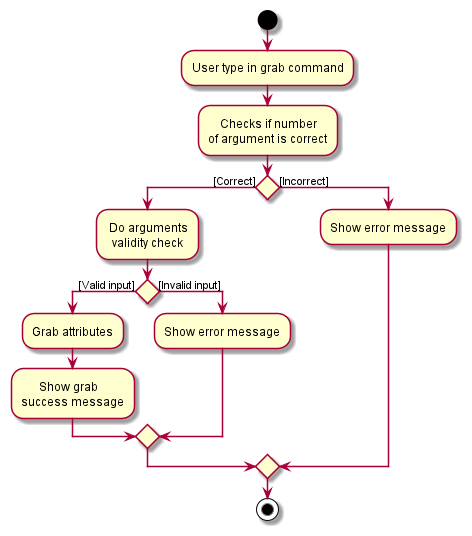

The diagram above was rendered by PlantUML. Its source (embedded in the PNG):
@startuml

start
:User type in grab command;
:    Checks if number  
of argument is correct;
if () then ([Correct])
    : Do arguments 
      validity check;
    if() then ([Valid input])
        :Grab attributes;
        :      Show grab 
        success message;
    else([Invalid input])
        :Show error message;
    endif
else ([Incorrect])
  :Show error message;
endif

stop

@enduml